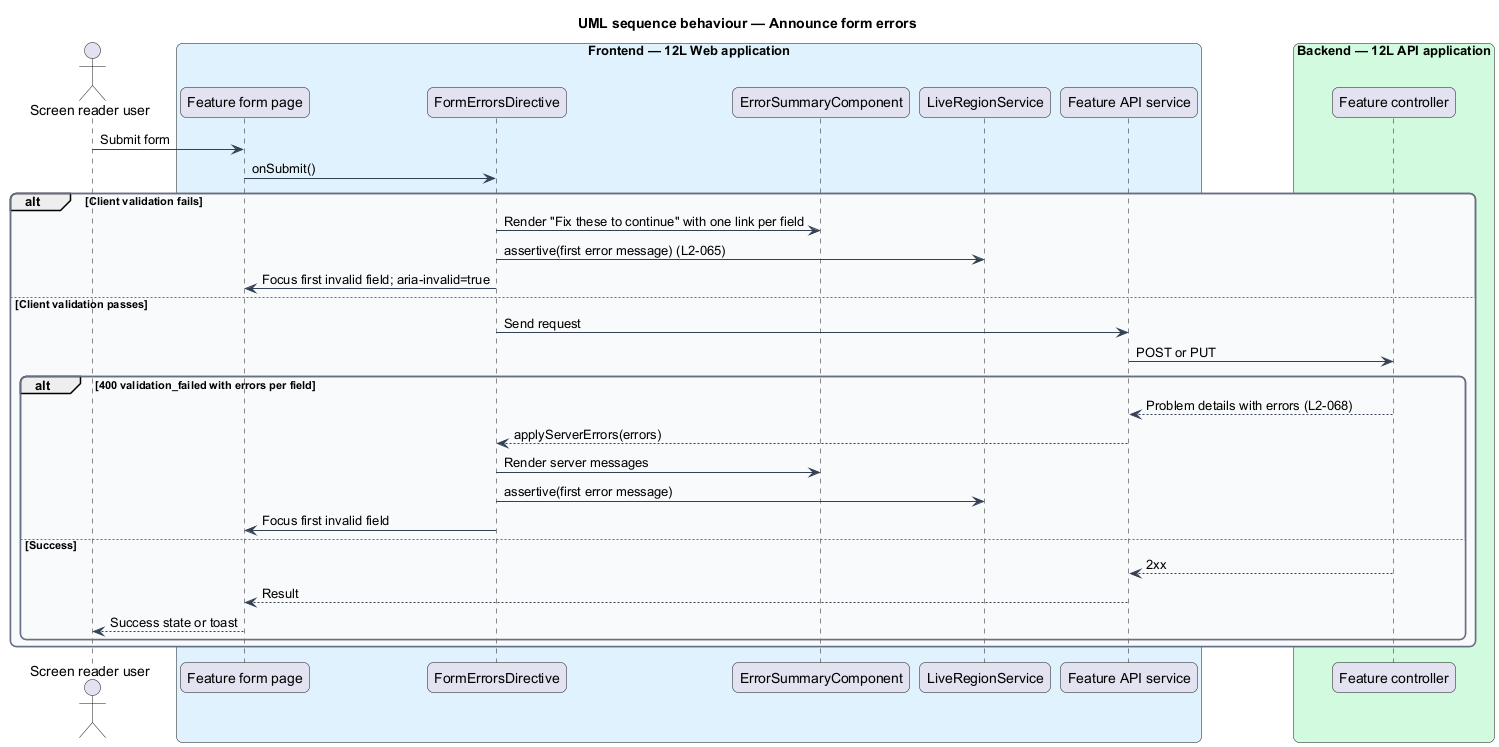

The diagram above was rendered by PlantUML. Its source (embedded in the PNG):
@startuml
title UML sequence behaviour — Announce form errors
skinparam backgroundColor #FFFFFF
skinparam shadowing false
skinparam roundcorner 12
skinparam defaultFontName Arial
skinparam ArrowColor #344054
skinparam rectangle {
  BorderColor #344054
  FontColor #101828
}
skinparam package {
  BorderColor #667085
  FontColor #101828
  BackgroundColor #F9FAFB
}
actor "Screen reader user" as actor
box "Frontend — 12L Web application" #E0F2FE
  participant "Feature form page" as page
  participant "FormErrorsDirective" as dir
  participant "ErrorSummaryComponent" as summary
  participant "LiveRegionService" as live
  participant "Feature API service" as client
end box
box "Backend — 12L API application" #D1FADF
  participant "Feature controller" as api
end box
actor -> page : Submit form
page -> dir : onSubmit()
alt Client validation fails
  dir -> summary : Render "Fix these to continue" with one link per field
  dir -> live : assertive(first error message) (L2-065)
  dir -> page : Focus first invalid field; aria-invalid=true
else Client validation passes
  dir -> client : Send request
  client -> api : POST or PUT
  alt 400 validation_failed with errors per field
    api --> client : Problem details with errors (L2-068)
    client --> dir : applyServerErrors(errors)
    dir -> summary : Render server messages
    dir -> live : assertive(first error message)
    dir -> page : Focus first invalid field
  else Success
    api --> client : 2xx
    client --> page : Result
    page --> actor : Success state or toast
  end
end
@enduml